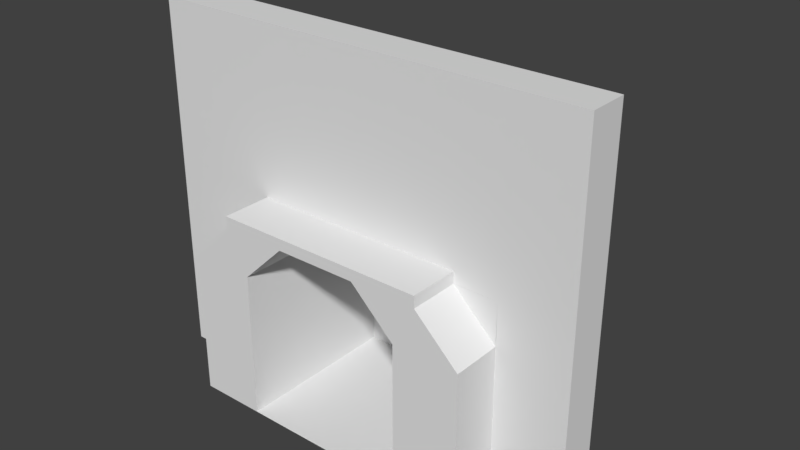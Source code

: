 # Source: Fireplace.blend  (saved by Blender 2.79.0; exported with 4.5.12 LTS)
import bpy
from mathutils import Matrix  # noqa: F401  (used for matrix-valued properties, if any)

bpy.ops.wm.read_factory_settings(use_empty=True)
scene = bpy.context.scene
scene.name = 'Scene'

# ---- collections
col_collection_1 = bpy.data.collections.new('Collection 1'); scene.collection.children.link(col_collection_1)

# ---- materials (node trees are filled in below, after node groups)
mat_material = bpy.data.materials.new('Material')
mat_material.alpha_threshold = 0.0
mat_material.use_transparent_shadow = False
mat_material.roughness = 0.5
mat_material.line_color = (0.0, 0.0, 0.0, 1.0)

# ---- material node trees

# ---- world
world_world = bpy.data.worlds.new('World'); scene.world = world_world
world_world.color = (0.05088, 0.05088, 0.05088)
world_world.use_sun_shadow = False
world_world.sun_shadow_jitter_overblur = 0.0
world_world.cycles.sampling_method = 'MANUAL'

# ---- meshes
me_cube = bpy.data.meshes.new('Cube')
me_cube.from_pydata([(-2.739, -2.137, 0.107), (-4.739, -2.137, 0.107), (-4.739, 3.013, 0.107), (-2.739, 3.013, 0.107), (-2.739, -2.137, 4.574), (-4.739, -2.137, 4.574), (-4.739, 3.013, 4.574), (-2.739, 3.013, 4.574), (4.391, 3.013, 4.574), (2.391, 3.013, 4.574), (2.391, -2.137, 4.574), (4.391, -2.137, 4.574), (4.391, 3.013, 0.107), (2.391, 3.013, 0.107), (2.391, -2.137, 0.107), (4.391, -2.137, 0.107), (4.4, 3.007, 0.107), (-4.739, 3.007, 0.107), (-4.739, 4.593, 0.107), (4.4, 4.593, 0.107), (4.4, 3.007, 4.571), (-4.739, 3.007, 4.571), (-4.739, 4.593, 4.571), (4.4, 4.593, 4.571), (-1.42, -2.137, 5.843), (-3.42, -2.137, 5.843), (-1.42, 3.013, 5.843), (-3.42, 3.013, 5.843), (2.386, 3.013, 4.574), (4.386, 3.012, 4.574), (4.382, -2.138, 4.574), (2.382, -2.137, 4.574), (1.067, 3.014, 5.843), (3.067, 3.012, 5.843), (1.063, -2.136, 5.843), (3.063, -2.137, 5.843), (3.068, 3.007, 5.846), (-3.423, 3.007, 5.846), (3.068, 3.789, 5.846), (-3.423, 3.789, 5.846), (4.39, 0.5885, 0.2121), (6.546, 0.5885, 0.2121), (4.39, -0.6112, 0.2121), (6.546, -0.6112, 5.846), (-6.885, 0.5885, 0.2121), (-6.885, 0.5885, 5.846), (-4.729, 0.5885, 0.2121), (-4.729, 0.5885, 5.846), (4.39, 0.5885, 5.846), (-4.729, -0.6112, 5.846), (6.546, 0.5885, 5.846), (4.39, -0.6112, 5.846), (6.546, -0.6112, 0.2121), (-6.885, -0.6112, 0.2121), (-6.885, -0.6112, 5.846), (-4.729, -0.6112, 0.2121), (4.39, 0.5885, 11.24), (6.546, 0.5885, 11.24), (6.546, -0.6112, 11.24), (4.39, -0.6112, 11.24), (-6.885, -0.6112, 11.24), (-6.885, 0.5885, 11.24), (-4.729, 0.5885, 11.24), (-4.729, -0.6112, 11.24), (4.384, -0.6112, 4.574), (3.065, -0.6112, 5.843), (-3.42, -0.6112, 5.843), (-4.739, -0.6112, 4.574), (-1.42, -0.6118, 5.843), (1.065, -0.6106, 5.843), (-1.42, -2.137, 6.194), (-3.42, -2.137, 6.194), (-1.42, -0.6118, 6.194), (-1.42, 3.013, 6.194), (-3.42, -0.6112, 6.194), (-3.42, 3.013, 6.194), (1.067, 3.014, 6.194), (3.067, 3.012, 6.194), (1.065, -0.6106, 6.194), (1.063, -2.136, 6.194), (3.065, -0.6112, 6.194), (3.063, -2.137, 6.194)], [], [(0, 1, 2, 3), (7, 6, 27, 26), (0, 4, 5, 1), (1, 5, 67, 6, 2), (2, 6, 7, 3), (4, 0, 3, 7), (9, 10, 11, 8), (15, 11, 10, 14), (13, 9, 8, 12), (11, 15, 12, 8), (14, 10, 9, 13), (16, 20, 21, 17), (17, 21, 22, 18), (18, 22, 23, 19), (20, 16, 19, 23), (20, 23, 38, 36), (16, 17, 18, 19), (13, 12, 15, 14), (34, 35, 81, 79), (4, 7, 26, 68, 24), (6, 67, 5, 25, 66, 27), (5, 4, 24, 25), (31, 30, 35, 34), (28, 31, 34, 69, 32), (30, 64, 29, 33, 65, 35), (29, 28, 32, 33), (28, 29, 64, 30, 31), (32, 69, 78, 76), (36, 38, 39, 37), (22, 21, 37, 39), (21, 20, 36, 37), (23, 22, 39, 38), (40, 48, 50, 41), (41, 50, 43, 52), (52, 43, 51, 42), (42, 51, 48, 40), (41, 52, 42, 40), (43, 50, 48, 51), (44, 45, 47, 46), (46, 47, 49, 55), (55, 49, 54, 53), (53, 54, 45, 44), (46, 55, 53, 44), (45, 54, 49, 47), (45, 54, 60, 61), (48, 51, 59, 56), (43, 50, 57, 58), (49, 47, 62, 63), (51, 43, 58, 59), (54, 49, 63, 60), (47, 45, 61, 62), (50, 48, 56, 57), (58, 57, 56, 59), (61, 60, 63, 62), (62, 56, 59, 63), (62, 56, 48, 47), (49, 51, 59, 63), (51, 65, 64), (49, 66, 67), (68, 26, 73, 72), (70, 72, 73, 75, 74, 71), (76, 78, 79, 81, 80, 77), (79, 78, 72, 70), (65, 33, 77, 80), (33, 32, 76, 77), (27, 66, 74, 75), (66, 25, 71, 74), (69, 68, 72, 78), (26, 27, 75, 73), (24, 34, 79, 70), (25, 24, 70, 71), (35, 65, 80, 81), (14, 13, 3, 0)])
_uv = me_cube.uv_layers.new(name='UVMap')
_uv.uv.foreach_set('vector', [0.0, 0.0, 1.0, 0.0, 1.0, 1.0, 0.0, 1.0, 0.0, 0.0, 1.0, 0.0, 1.0, 1.0, 0.0, 1.0, 0.0, 0.0, 1.0, 0.0, 1.0, 1.0, 0.0, 1.0, 0.5, 1.0, 0.9755, 0.6545, 0.7939, 0.09549, 0.2061, 0.09549, 0.02447, 0.6545, 0.0, 0.0, 1.0, 0.0, 1.0, 1.0, 0.0, 1.0, 0.0, 0.0, 1.0, 0.0, 1.0, 1.0, 0.0, 1.0, 0.0, 0.0, 1.0, 0.0, 1.0, 1.0, 0.0, 1.0, 0.0, 0.0, 1.0, 0.0, 1.0, 1.0, 0.0, 1.0, 0.0, 0.0, 1.0, 0.0, 1.0, 1.0, 0.0, 1.0, 0.0, 0.0, 1.0, 0.0, 1.0, 1.0, 0.0, 1.0, 0.0, 0.0, 1.0, 0.0, 1.0, 1.0, 0.0, 1.0, 0.0, 0.0, 1.0, 0.0, 1.0, 1.0, 0.0, 1.0, 0.0, 0.0, 1.0, 0.0, 1.0, 1.0, 0.0, 1.0, 0.0, 0.0, 1.0, 0.0, 1.0, 1.0, 0.0, 1.0, 0.0, 0.0, 1.0, 0.0, 1.0, 1.0, 0.0, 1.0, 0.0, 0.0, 1.0, 0.0, 1.0, 1.0, 0.0, 1.0, 0.0, 0.0, 1.0, 0.0, 1.0, 1.0, 0.0, 1.0, 0.0, 0.0, 1.0, 0.0, 1.0, 1.0, 0.0, 1.0, 0.0, 0.0, 1.0, 0.0, 1.0, 1.0, 0.0, 1.0, 0.5, 1.0, 0.9755, 0.6545, 0.7939, 0.09549, 0.2061, 0.09549, 0.02447, 0.6545, 0.5, 1.0, 0.933, 0.75, 0.933, 0.25, 0.5, 0.0, 0.06699, 0.25, 0.06699, 0.75, 0.0, 0.0, 1.0, 0.0, 1.0, 1.0, 0.0, 1.0, 0.0, 0.0, 1.0, 0.0, 1.0, 1.0, 0.0, 1.0, 0.5, 1.0, 0.9755, 0.6545, 0.7939, 0.09549, 0.2061, 0.09549, 0.02447, 0.6545, 0.5, 1.0, 0.933, 0.75, 0.933, 0.25, 0.5, 0.0, 0.06699, 0.25, 0.06699, 0.75, 0.0, 0.0, 1.0, 0.0, 1.0, 1.0, 0.0, 1.0, 0.5, 1.0, 0.9755, 0.6545, 0.7939, 0.09549, 0.2061, 0.09549, 0.02447, 0.6545, 0.0, 0.0, 1.0, 0.0, 1.0, 1.0, 0.0, 1.0, 0.0, 0.0, 1.0, 0.0, 1.0, 1.0, 0.0, 1.0, 0.0, 0.0, 1.0, 0.0, 1.0, 1.0, 0.0, 1.0, 0.0, 0.0, 1.0, 0.0, 1.0, 1.0, 0.0, 1.0, 0.0, 0.0, 1.0, 0.0, 1.0, 1.0, 0.0, 1.0, 0.0, 0.0, 1.0, 0.0, 1.0, 1.0, 0.0, 1.0, 0.0, 0.0, 1.0, 0.0, 1.0, 1.0, 0.0, 1.0, 0.0, 0.0, 1.0, 0.0, 1.0, 1.0, 0.0, 1.0, 0.0, 0.0, 1.0, 0.0, 1.0, 1.0, 0.0, 1.0, 0.0, 0.0, 1.0, 0.0, 1.0, 1.0, 0.0, 1.0, 0.0, 0.0, 1.0, 0.0, 1.0, 1.0, 0.0, 1.0, 0.0, 0.0, 1.0, 0.0, 1.0, 1.0, 0.0, 1.0, 0.0, 0.0, 1.0, 0.0, 1.0, 1.0, 0.0, 1.0, 0.0, 0.0, 1.0, 0.0, 1.0, 1.0, 0.0, 1.0, 0.0, 0.0, 1.0, 0.0, 1.0, 1.0, 0.0, 1.0, 0.0, 0.0, 1.0, 0.0, 1.0, 1.0, 0.0, 1.0, 0.0, 0.0, 1.0, 0.0, 1.0, 1.0, 0.0, 1.0, 0.0, 0.0, 1.0, 0.0, 1.0, 1.0, 0.0, 1.0, 0.0, 0.0, 1.0, 0.0, 1.0, 1.0, 0.0, 1.0, 0.0, 0.0, 1.0, 0.0, 1.0, 1.0, 0.0, 1.0, 0.0, 0.0, 1.0, 0.0, 1.0, 1.0, 0.0, 1.0, 0.0, 0.0, 1.0, 0.0, 1.0, 1.0, 0.0, 1.0, 0.0, 0.0, 1.0, 0.0, 1.0, 1.0, 0.0, 1.0, 0.0, 0.0, 1.0, 0.0, 1.0, 1.0, 0.0, 1.0, 0.0, 0.0, 1.0, 0.0, 1.0, 1.0, 0.0, 1.0, 0.0, 0.0, 1.0, 0.0, 1.0, 1.0, 0.0, 1.0, 0.0, 0.0, 1.0, 0.0, 1.0, 1.0, 0.0, 1.0, 0.0, 0.0, 1.0, 0.0, 1.0, 1.0, 0.0, 1.0, 0.0, 0.0, 1.0, 0.0, 1.0, 1.0, 0.0, 1.0, 0.0, 0.0, 1.0, 0.0, 1.0, 1.0, 0.0, 1.0, 0.0, 0.0, 1.0, 0.0, 1.0, 1.0, 0.0, 0.0, 1.0, 0.0, 1.0, 1.0, 0.0, 0.0, 1.0, 0.0, 1.0, 1.0, 0.0, 1.0, 0.5, 1.0, 0.933, 0.75, 0.933, 0.25, 0.5, 0.0, 0.06699, 0.25, 0.06699, 0.75, 0.5, 1.0, 0.933, 0.75, 0.933, 0.25, 0.5, 0.0, 0.06699, 0.25, 0.06699, 0.75, 0.0, 0.0, 1.0, 0.0, 1.0, 1.0, 0.0, 1.0, 0.0, 0.0, 1.0, 0.0, 1.0, 1.0, 0.0, 1.0, 0.0, 0.0, 1.0, 0.0, 1.0, 1.0, 0.0, 1.0, 0.0, 0.0, 1.0, 0.0, 1.0, 1.0, 0.0, 1.0, 0.0, 0.0, 1.0, 0.0, 1.0, 1.0, 0.0, 1.0, 0.0, 0.0, 1.0, 0.0, 1.0, 1.0, 0.0, 1.0, 0.0, 0.0, 1.0, 0.0, 1.0, 1.0, 0.0, 1.0, 0.0, 0.0, 1.0, 0.0, 1.0, 1.0, 0.0, 1.0, 0.0, 0.0, 1.0, 0.0, 1.0, 1.0, 0.0, 1.0, 0.0, 0.0, 1.0, 0.0, 1.0, 1.0, 0.0, 1.0, 0.0, 0.0, 1.0, 0.0, 1.0, 1.0, 0.0, 1.0])
me_cube.materials.append(mat_material)
me_cube.use_remesh_preserve_volume = False
me_cube.use_remesh_preserve_attributes = False
me_cube.use_mirror_vertex_groups = False
me_cube.update()

# ---- objects
ob_cube = bpy.data.objects.new('Cube', me_cube)

# ---- transforms, parenting, visibility, modifiers, constraints
ob_cube.location = (0.0, 0.0, 0.0)
ob_cube.scale = (0.4876, 0.4876, 0.4876)
ob_cube.lock_rotations_4d = False
ob_cube.empty_display_type = 'ARROWS'
ob_cube.lineart.crease_threshold = 0.0

# ---- collection membership
col_collection_1.objects.link(ob_cube)

# ---- scene / render settings (as saved in the file)
scene.frame_start = 1; scene.frame_end = 250; scene.frame_set(1)
scene.render.engine = 'BLENDER_EEVEE_NEXT'
scene.render.resolution_percentage = 50
scene.render.dither_intensity = 0.0
scene.cycles.use_denoising = False
scene.cycles.samples = 128
scene.cycles.sampling_pattern = 'TABULATED_SOBOL'
scene.cycles.use_adaptive_sampling = False
scene.cycles.use_light_tree = False
scene.cycles.blur_glossy = 0.0
scene.cycles.sample_clamp_indirect = 0.0
scene.view_settings.view_transform = 'Standard'
bpy.context.view_layer.update()

# ---- added for rendering (the .blend has no active camera and no usable light): camera, sun
cam_auto = bpy.data.cameras.new('AutoCamera')
cam_auto.lens = 50.0
cam_auto.sensor_width = 36.0
cam_auto.clip_end = 1000.0
ob_auto_camera = bpy.data.objects.new('AutoCamera', cam_auto)
scene.collection.objects.link(ob_auto_camera)
ob_auto_camera.location = (8.35499, -9.5268, 9.51804)
ob_auto_camera.rotation_euler = (1.09748, -7.21219e-08, 0.694738)
scene.camera = ob_auto_camera
light_auto_sun = bpy.data.lights.new('AutoSun', 'SUN')
light_auto_sun.energy = 3.0
light_auto_sun.angle = 0.0523599
ob_auto_sun = bpy.data.objects.new('AutoSun', light_auto_sun)
scene.collection.objects.link(ob_auto_sun)
ob_auto_sun.rotation_euler = (0.872665, 0.174533, 0.523599)
bpy.context.view_layer.update()
